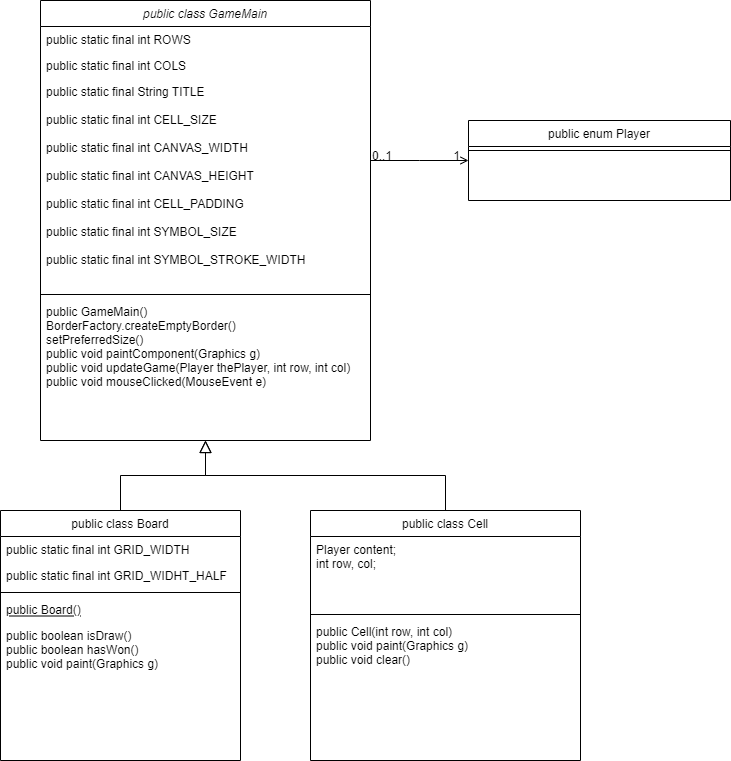

The diagram above was exported from draw.io. Its source (the exported page's mxGraphModel, read from the mxfile embedded in the PNG):
<mxGraphModel dx="1422" dy="794" grid="1" gridSize="10" guides="1" tooltips="1" connect="1" arrows="1" fold="1" page="1" pageScale="1" pageWidth="827" pageHeight="1169" math="0" shadow="0">
  <root>
    <mxCell id="WIyWlLk6GJQsqaUBKTNV-0" />
    <mxCell id="WIyWlLk6GJQsqaUBKTNV-1" parent="WIyWlLk6GJQsqaUBKTNV-0" />
    <mxCell id="zkfFHV4jXpPFQw0GAbJ--0" value="public class GameMain" style="swimlane;fontStyle=2;align=center;verticalAlign=top;childLayout=stackLayout;horizontal=1;startSize=26;horizontalStack=0;resizeParent=1;resizeLast=0;collapsible=1;marginBottom=0;rounded=0;shadow=0;strokeWidth=1;" parent="WIyWlLk6GJQsqaUBKTNV-1" vertex="1">
      <mxGeometry x="80" y="20" width="330" height="440" as="geometry">
        <mxRectangle x="230" y="140" width="160" height="26" as="alternateBounds" />
      </mxGeometry>
    </mxCell>
    <mxCell id="zkfFHV4jXpPFQw0GAbJ--1" value="public static final int ROWS" style="text;align=left;verticalAlign=top;spacingLeft=4;spacingRight=4;overflow=hidden;rotatable=0;points=[[0,0.5],[1,0.5]];portConstraint=eastwest;" parent="zkfFHV4jXpPFQw0GAbJ--0" vertex="1">
      <mxGeometry y="26" width="330" height="26" as="geometry" />
    </mxCell>
    <mxCell id="zkfFHV4jXpPFQw0GAbJ--2" value="public static final int COLS" style="text;align=left;verticalAlign=top;spacingLeft=4;spacingRight=4;overflow=hidden;rotatable=0;points=[[0,0.5],[1,0.5]];portConstraint=eastwest;rounded=0;shadow=0;html=0;" parent="zkfFHV4jXpPFQw0GAbJ--0" vertex="1">
      <mxGeometry y="52" width="330" height="26" as="geometry" />
    </mxCell>
    <mxCell id="zkfFHV4jXpPFQw0GAbJ--3" value="public static final String TITLE&#10;&#10;public static final int CELL_SIZE&#10;&#10;public static final int CANVAS_WIDTH&#10;&#10;public static final int CANVAS_HEIGHT&#10;&#10;public static final int CELL_PADDING&#10;&#10;public static final int SYMBOL_SIZE&#10;&#10;public static final int SYMBOL_STROKE_WIDTH&#10;&#10;" style="text;align=left;verticalAlign=top;spacingLeft=4;spacingRight=4;overflow=hidden;rotatable=0;points=[[0,0.5],[1,0.5]];portConstraint=eastwest;rounded=0;shadow=0;html=0;" parent="zkfFHV4jXpPFQw0GAbJ--0" vertex="1">
      <mxGeometry y="78" width="330" height="212" as="geometry" />
    </mxCell>
    <mxCell id="zkfFHV4jXpPFQw0GAbJ--4" value="" style="line;html=1;strokeWidth=1;align=left;verticalAlign=middle;spacingTop=-1;spacingLeft=3;spacingRight=3;rotatable=0;labelPosition=right;points=[];portConstraint=eastwest;" parent="zkfFHV4jXpPFQw0GAbJ--0" vertex="1">
      <mxGeometry y="290" width="330" height="8" as="geometry" />
    </mxCell>
    <mxCell id="mkNr9uTRVpqDEwHN_wzc-0" value="public GameMain()&#10;BorderFactory.createEmptyBorder()&#10;setPreferredSize()&#10;public void paintComponent(Graphics g)&#10;public void updateGame(Player thePlayer, int row, int col)&#10;public void mouseClicked(MouseEvent e)&#10;" style="text;align=left;verticalAlign=top;spacingLeft=4;spacingRight=4;overflow=hidden;rotatable=0;points=[[0,0.5],[1,0.5]];portConstraint=eastwest;" vertex="1" parent="zkfFHV4jXpPFQw0GAbJ--0">
      <mxGeometry y="298" width="330" height="142" as="geometry" />
    </mxCell>
    <mxCell id="zkfFHV4jXpPFQw0GAbJ--6" value="public class Board" style="swimlane;fontStyle=0;align=center;verticalAlign=top;childLayout=stackLayout;horizontal=1;startSize=26;horizontalStack=0;resizeParent=1;resizeLast=0;collapsible=1;marginBottom=0;rounded=0;shadow=0;strokeWidth=1;" parent="WIyWlLk6GJQsqaUBKTNV-1" vertex="1">
      <mxGeometry x="40" y="530" width="240" height="250" as="geometry">
        <mxRectangle x="130" y="380" width="160" height="26" as="alternateBounds" />
      </mxGeometry>
    </mxCell>
    <mxCell id="zkfFHV4jXpPFQw0GAbJ--7" value="public static final int GRID_WIDTH" style="text;align=left;verticalAlign=top;spacingLeft=4;spacingRight=4;overflow=hidden;rotatable=0;points=[[0,0.5],[1,0.5]];portConstraint=eastwest;" parent="zkfFHV4jXpPFQw0GAbJ--6" vertex="1">
      <mxGeometry y="26" width="240" height="26" as="geometry" />
    </mxCell>
    <mxCell id="zkfFHV4jXpPFQw0GAbJ--8" value="public static final int GRID_WIDHT_HALF" style="text;align=left;verticalAlign=top;spacingLeft=4;spacingRight=4;overflow=hidden;rotatable=0;points=[[0,0.5],[1,0.5]];portConstraint=eastwest;rounded=0;shadow=0;html=0;" parent="zkfFHV4jXpPFQw0GAbJ--6" vertex="1">
      <mxGeometry y="52" width="240" height="26" as="geometry" />
    </mxCell>
    <mxCell id="zkfFHV4jXpPFQw0GAbJ--9" value="" style="line;html=1;strokeWidth=1;align=left;verticalAlign=middle;spacingTop=-1;spacingLeft=3;spacingRight=3;rotatable=0;labelPosition=right;points=[];portConstraint=eastwest;" parent="zkfFHV4jXpPFQw0GAbJ--6" vertex="1">
      <mxGeometry y="78" width="240" height="8" as="geometry" />
    </mxCell>
    <mxCell id="zkfFHV4jXpPFQw0GAbJ--10" value="public Board()" style="text;align=left;verticalAlign=top;spacingLeft=4;spacingRight=4;overflow=hidden;rotatable=0;points=[[0,0.5],[1,0.5]];portConstraint=eastwest;fontStyle=4" parent="zkfFHV4jXpPFQw0GAbJ--6" vertex="1">
      <mxGeometry y="86" width="240" height="26" as="geometry" />
    </mxCell>
    <mxCell id="zkfFHV4jXpPFQw0GAbJ--11" value="public boolean isDraw()&#10;public boolean hasWon()&#10;public void paint(Graphics g)" style="text;align=left;verticalAlign=top;spacingLeft=4;spacingRight=4;overflow=hidden;rotatable=0;points=[[0,0.5],[1,0.5]];portConstraint=eastwest;" parent="zkfFHV4jXpPFQw0GAbJ--6" vertex="1">
      <mxGeometry y="112" width="240" height="108" as="geometry" />
    </mxCell>
    <mxCell id="zkfFHV4jXpPFQw0GAbJ--12" value="" style="endArrow=block;endSize=10;endFill=0;shadow=0;strokeWidth=1;rounded=0;edgeStyle=elbowEdgeStyle;elbow=vertical;" parent="WIyWlLk6GJQsqaUBKTNV-1" source="zkfFHV4jXpPFQw0GAbJ--6" target="zkfFHV4jXpPFQw0GAbJ--0" edge="1">
      <mxGeometry width="160" relative="1" as="geometry">
        <mxPoint x="200" y="203" as="sourcePoint" />
        <mxPoint x="200" y="203" as="targetPoint" />
      </mxGeometry>
    </mxCell>
    <mxCell id="zkfFHV4jXpPFQw0GAbJ--13" value="public class Cell" style="swimlane;fontStyle=0;align=center;verticalAlign=top;childLayout=stackLayout;horizontal=1;startSize=26;horizontalStack=0;resizeParent=1;resizeLast=0;collapsible=1;marginBottom=0;rounded=0;shadow=0;strokeWidth=1;" parent="WIyWlLk6GJQsqaUBKTNV-1" vertex="1">
      <mxGeometry x="350" y="530" width="270" height="250" as="geometry">
        <mxRectangle x="340" y="380" width="170" height="26" as="alternateBounds" />
      </mxGeometry>
    </mxCell>
    <mxCell id="zkfFHV4jXpPFQw0GAbJ--14" value="Player content;&#10;int row, col;&#10;" style="text;align=left;verticalAlign=top;spacingLeft=4;spacingRight=4;overflow=hidden;rotatable=0;points=[[0,0.5],[1,0.5]];portConstraint=eastwest;" parent="zkfFHV4jXpPFQw0GAbJ--13" vertex="1">
      <mxGeometry y="26" width="270" height="74" as="geometry" />
    </mxCell>
    <mxCell id="zkfFHV4jXpPFQw0GAbJ--15" value="" style="line;html=1;strokeWidth=1;align=left;verticalAlign=middle;spacingTop=-1;spacingLeft=3;spacingRight=3;rotatable=0;labelPosition=right;points=[];portConstraint=eastwest;" parent="zkfFHV4jXpPFQw0GAbJ--13" vertex="1">
      <mxGeometry y="100" width="270" height="8" as="geometry" />
    </mxCell>
    <mxCell id="mkNr9uTRVpqDEwHN_wzc-1" value="public Cell(int row, int col)&#10;public void paint(Graphics g)&#10;public void clear()" style="text;align=left;verticalAlign=top;spacingLeft=4;spacingRight=4;overflow=hidden;rotatable=0;points=[[0,0.5],[1,0.5]];portConstraint=eastwest;" vertex="1" parent="zkfFHV4jXpPFQw0GAbJ--13">
      <mxGeometry y="108" width="270" height="74" as="geometry" />
    </mxCell>
    <mxCell id="zkfFHV4jXpPFQw0GAbJ--16" value="" style="endArrow=block;endSize=10;endFill=0;shadow=0;strokeWidth=1;rounded=0;edgeStyle=elbowEdgeStyle;elbow=vertical;" parent="WIyWlLk6GJQsqaUBKTNV-1" source="zkfFHV4jXpPFQw0GAbJ--13" target="zkfFHV4jXpPFQw0GAbJ--0" edge="1">
      <mxGeometry width="160" relative="1" as="geometry">
        <mxPoint x="210" y="373" as="sourcePoint" />
        <mxPoint x="310" y="271" as="targetPoint" />
      </mxGeometry>
    </mxCell>
    <mxCell id="zkfFHV4jXpPFQw0GAbJ--17" value="public enum Player" style="swimlane;fontStyle=0;align=center;verticalAlign=top;childLayout=stackLayout;horizontal=1;startSize=26;horizontalStack=0;resizeParent=1;resizeLast=0;collapsible=1;marginBottom=0;rounded=0;shadow=0;strokeWidth=1;" parent="WIyWlLk6GJQsqaUBKTNV-1" vertex="1">
      <mxGeometry x="508" y="140" width="262" height="80" as="geometry">
        <mxRectangle x="550" y="140" width="160" height="26" as="alternateBounds" />
      </mxGeometry>
    </mxCell>
    <mxCell id="zkfFHV4jXpPFQw0GAbJ--23" value="" style="line;html=1;strokeWidth=1;align=left;verticalAlign=middle;spacingTop=-1;spacingLeft=3;spacingRight=3;rotatable=0;labelPosition=right;points=[];portConstraint=eastwest;" parent="zkfFHV4jXpPFQw0GAbJ--17" vertex="1">
      <mxGeometry y="26" width="262" height="8" as="geometry" />
    </mxCell>
    <mxCell id="zkfFHV4jXpPFQw0GAbJ--26" value="" style="endArrow=open;shadow=0;strokeWidth=1;rounded=0;endFill=1;edgeStyle=elbowEdgeStyle;elbow=vertical;" parent="WIyWlLk6GJQsqaUBKTNV-1" source="zkfFHV4jXpPFQw0GAbJ--0" target="zkfFHV4jXpPFQw0GAbJ--17" edge="1">
      <mxGeometry x="0.5" y="41" relative="1" as="geometry">
        <mxPoint x="380" y="192" as="sourcePoint" />
        <mxPoint x="540" y="192" as="targetPoint" />
        <mxPoint x="-40" y="32" as="offset" />
      </mxGeometry>
    </mxCell>
    <mxCell id="zkfFHV4jXpPFQw0GAbJ--27" value="0..1" style="resizable=0;align=left;verticalAlign=bottom;labelBackgroundColor=none;fontSize=12;" parent="zkfFHV4jXpPFQw0GAbJ--26" connectable="0" vertex="1">
      <mxGeometry x="-1" relative="1" as="geometry">
        <mxPoint y="4" as="offset" />
      </mxGeometry>
    </mxCell>
    <mxCell id="zkfFHV4jXpPFQw0GAbJ--28" value="1" style="resizable=0;align=right;verticalAlign=bottom;labelBackgroundColor=none;fontSize=12;" parent="zkfFHV4jXpPFQw0GAbJ--26" connectable="0" vertex="1">
      <mxGeometry x="1" relative="1" as="geometry">
        <mxPoint x="-7" y="4" as="offset" />
      </mxGeometry>
    </mxCell>
  </root>
</mxGraphModel>